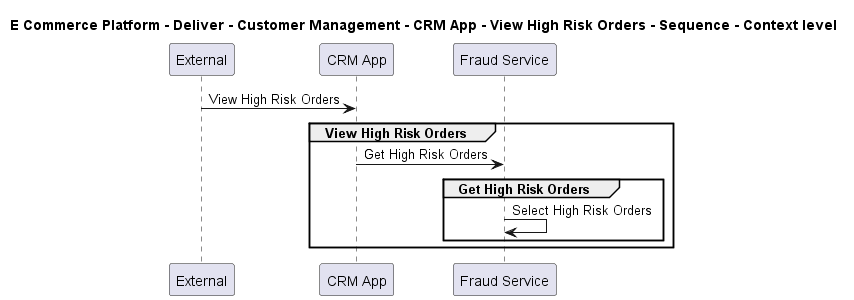

The diagram above was rendered by PlantUML. Its source (embedded in the PNG):
@startuml

title E Commerce Platform - Deliver - Customer Management - CRM App - View High Risk Orders - Sequence - Context level

participant "External" as C4InterFlow.SoftwareSystems.ExternalSystem
participant "CRM App" as ECommercePlatform.Deliver.CustomerManagement.SoftwareSystems.CRMApp
participant "Fraud Service" as ECommercePlatform.Deliver.FraudManagement.SoftwareSystems.FraudService

C4InterFlow.SoftwareSystems.ExternalSystem -> ECommercePlatform.Deliver.CustomerManagement.SoftwareSystems.CRMApp : View High Risk Orders
group View High Risk Orders
ECommercePlatform.Deliver.CustomerManagement.SoftwareSystems.CRMApp -> ECommercePlatform.Deliver.FraudManagement.SoftwareSystems.FraudService : Get High Risk Orders
group Get High Risk Orders
ECommercePlatform.Deliver.FraudManagement.SoftwareSystems.FraudService -> ECommercePlatform.Deliver.FraudManagement.SoftwareSystems.FraudService : Select High Risk Orders
end
end


@enduml